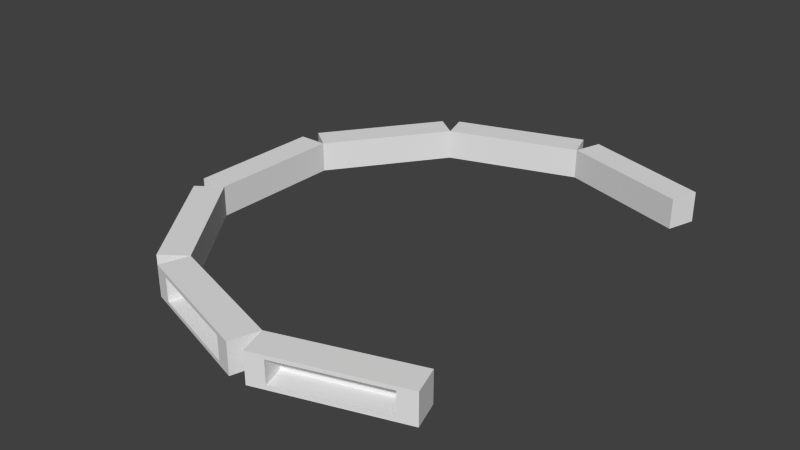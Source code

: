 # Source: teleporterRing.blend  (saved by Blender 2.71.0; exported with 4.5.12 LTS)
import bpy
from mathutils import Matrix  # noqa: F401  (used for matrix-valued properties, if any)

bpy.ops.wm.read_factory_settings(use_empty=True)
scene = bpy.context.scene
scene.name = 'Scene'

# ---- collections
col_collection_1 = bpy.data.collections.new('Collection 1'); scene.collection.children.link(col_collection_1)

# ---- world
world_world = bpy.data.worlds.new('World'); scene.world = world_world
world_world.color = (0.05088, 0.05088, 0.05088)
world_world.use_sun_shadow = False
world_world.sun_shadow_jitter_overblur = 0.0
world_world.cycles.sampling_method = 'MANUAL'
world_world.cycles.sample_map_resolution = 256

# ---- meshes
me_teleporterring = bpy.data.meshes.new('teleporterRing')
me_teleporterring.from_pydata([(0.0, 1.0, 0.1381), (0.5878, 0.809, 0.1381), (-0.9511, 0.309, 0.1381), (-0.5878, 0.809, 0.1381), (-0.5878, -0.809, 0.1381), (-0.9511, -0.309, 0.1381), (0.5878, -0.809, 0.1381), (0.0, -1.0, 0.1381), (0.0, -1.0, 0.0), (0.5878, -0.809, 0.0), (-0.9511, -0.309, 0.0), (-0.5878, -0.809, 0.0), (-0.5878, 0.809, 0.0), (-0.9511, 0.309, 0.0), (0.5878, 0.809, 0.0), (0.0, 1.0, 0.0), (-0.6947, -0.8867, 0.0), (-1.058, -0.3867, 0.0), (-1.058, -0.3867, 0.1381), (-0.6947, -0.8867, 0.1381), (0.6286, -0.9347, 0.0), (0.04083, -1.126, 0.0), (0.04083, -1.126, 0.1381), (0.6286, -0.9347, 0.1381), (-0.04083, -1.126, 0.0), (-0.6286, -0.9347, 0.0), (-0.6286, -0.9347, 0.1381), (-0.04083, -1.126, 0.1381), (0.04083, 1.126, 0.0), (0.6286, 0.9347, 0.0), (0.6286, 0.9347, 0.1381), (0.04083, 1.126, 0.1381), (-1.058, 0.3867, 0.0), (-0.6947, 0.8867, 0.0), (-0.6947, 0.8867, 0.1381), (-1.058, 0.3867, 0.1381), (-1.083, -0.309, 0.0), (-1.083, 0.309, 0.0), (-1.083, 0.309, 0.1381), (-1.083, -0.309, 0.1381), (-0.6286, 0.9347, 0.0), (-0.04083, 1.126, 0.0), (-0.04083, 1.126, 0.1381), (-0.6286, 0.9347, 0.1381), (-0.7396, -0.8248, 0.0171), (-1.013, -0.4486, 0.0171), (-1.013, -0.4486, 0.121), (-0.7396, -0.8248, 0.121), (0.5558, -0.9583, 0.0171), (0.1136, -1.102, 0.0171), (0.1136, -1.102, 0.121), (0.5558, -0.9583, 0.121), (-0.1136, -1.102, 0.0171), (-0.5558, -0.9583, 0.0171), (-0.5558, -0.9583, 0.121), (-0.1136, -1.102, 0.121), (0.1136, 1.102, 0.0171), (0.5558, 0.9583, 0.0171), (0.5558, 0.9583, 0.121), (0.1136, 1.102, 0.121), (-1.013, 0.4486, 0.0171), (-0.7396, 0.8248, 0.0171), (-0.7396, 0.8248, 0.121), (-1.013, 0.4486, 0.121), (-1.083, -0.2325, 0.0171), (-1.083, 0.2325, 0.0171), (-1.083, 0.2325, 0.121), (-1.083, -0.2325, 0.121), (-0.5558, 0.9583, 0.0171), (-0.1136, 1.102, 0.0171), (-0.1136, 1.102, 0.121), (-0.5558, 0.9583, 0.121), (-0.6578, -0.7653, 0.0171), (-0.9311, -0.3891, 0.0171), (-0.9311, -0.3891, 0.121), (-0.6578, -0.7653, 0.121), (0.5246, -0.8621, 0.0171), (0.08233, -1.006, 0.0171), (0.08233, -1.006, 0.121), (0.5246, -0.8621, 0.121), (-0.08233, -1.006, 0.0171), (-0.5246, -0.8621, 0.0171), (-0.5246, -0.8621, 0.121), (-0.08233, -1.006, 0.121), (0.08233, 1.006, 0.0171), (0.5246, 0.8621, 0.0171), (0.5246, 0.8621, 0.121), (0.08233, 1.006, 0.121), (-0.9311, 0.3891, 0.0171), (-0.6578, 0.7653, 0.0171), (-0.6578, 0.7653, 0.121), (-0.9311, 0.3891, 0.121), (-0.982, -0.2325, 0.0171), (-0.982, 0.2325, 0.0171), (-0.982, 0.2325, 0.121), (-0.982, -0.2325, 0.121), (-0.5246, 0.8621, 0.0171), (-0.08233, 1.006, 0.0171), (-0.08233, 1.006, 0.121), (-0.5246, 0.8621, 0.121)], [], [(71, 99, 96, 68), (64, 92, 93, 65), (51, 79, 76, 48), (57, 85, 86, 58), (44, 72, 73, 45), (67, 95, 92, 64), (54, 82, 83, 55), (60, 88, 89, 61), (47, 75, 72, 44), (10, 11, 16, 17), (5, 10, 17, 18), (4, 5, 18, 19), (11, 4, 19, 16), (20, 48, 49, 21), (8, 9, 20, 21), (7, 8, 21, 22), (6, 7, 22, 23), (9, 6, 23, 20), (34, 62, 63, 35), (11, 8, 24, 25), (4, 11, 25, 26), (7, 4, 26, 27), (8, 7, 27, 24), (43, 71, 68, 40), (17, 45, 46, 18), (14, 15, 28, 29), (1, 14, 29, 30), (0, 1, 30, 31), (15, 0, 31, 28), (31, 59, 56, 28), (12, 13, 32, 33), (3, 12, 33, 34), (2, 3, 34, 35), (13, 2, 35, 32), (26, 54, 55, 27), (13, 10, 36, 37), (2, 13, 37, 38), (5, 2, 38, 39), (10, 5, 39, 36), (15, 12, 40, 41), (0, 15, 41, 42), (3, 0, 42, 43), (12, 3, 43, 40), (23, 51, 48, 20), (28, 56, 57, 29), (37, 65, 66, 38), (40, 68, 69, 41), (18, 46, 47, 19), (27, 55, 52, 24), (21, 49, 50, 22), (35, 63, 60, 32), (29, 57, 58, 30), (38, 66, 67, 39), (24, 52, 53, 25), (32, 60, 61, 33), (41, 69, 70, 42), (19, 47, 44, 16), (22, 50, 51, 23), (39, 67, 64, 36), (16, 44, 45, 17), (25, 53, 54, 26), (30, 58, 59, 31), (42, 70, 71, 43), (33, 61, 62, 34), (36, 64, 65, 37), (96, 99, 98, 97), (92, 95, 94, 93), (88, 91, 90, 89), (84, 87, 86, 85), (80, 83, 82, 81), (76, 79, 78, 77), (72, 75, 74, 73), (61, 89, 90, 62), (48, 76, 77, 49), (55, 83, 80, 52), (68, 96, 97, 69), (45, 73, 74, 46), (58, 86, 87, 59), (52, 80, 81, 53), (65, 93, 94, 66), (49, 77, 78, 50), (62, 90, 91, 63), (69, 97, 98, 70), (59, 87, 84, 56), (46, 74, 75, 47), (53, 81, 82, 54), (66, 94, 95, 67), (56, 84, 85, 57), (63, 91, 88, 60), (50, 78, 79, 51), (70, 98, 99, 71), (8, 7, 6, 9), (11, 4, 7, 8), (4, 11, 10, 5), (13, 2, 5, 10), (12, 3, 2, 13), (0, 3, 12, 15), (0, 15, 14, 1)])
me_teleporterring.use_remesh_preserve_volume = False
me_teleporterring.use_remesh_preserve_attributes = False
me_teleporterring.use_mirror_vertex_groups = False
me_teleporterring.update()

# ---- objects
ob_teleporterring = bpy.data.objects.new('teleporterRing', me_teleporterring)

# ---- transforms, parenting, visibility, modifiers, constraints
ob_teleporterring.location = (0.0, 0.0, 0.0)
ob_teleporterring.lineart.crease_threshold = 0.0

# ---- collection membership
col_collection_1.objects.link(ob_teleporterring)

# ---- scene / render settings (as saved in the file)
scene.frame_start = 1; scene.frame_end = 250; scene.frame_set(1)
scene.render.engine = 'BLENDER_EEVEE_NEXT'
scene.render.resolution_percentage = 50
scene.render.dither_intensity = 0.0
scene.cycles.use_denoising = False
scene.cycles.samples = 10
scene.cycles.sampling_pattern = 'TABULATED_SOBOL'
scene.cycles.light_sampling_threshold = 0.0
scene.cycles.use_adaptive_sampling = False
scene.cycles.use_light_tree = False
scene.cycles.blur_glossy = 0.0
scene.cycles.volume_bounces = 1
scene.cycles.pixel_filter_type = 'GAUSSIAN'
scene.cycles.sample_clamp_indirect = 0.0
scene.view_settings.view_transform = 'Standard'
bpy.context.view_layer.update()

# ---- added for rendering (the .blend has no active camera and no usable light): camera, sun
cam_auto = bpy.data.cameras.new('AutoCamera')
cam_auto.lens = 50.0
cam_auto.sensor_width = 36.0
cam_auto.clip_end = 1000.0
ob_auto_camera = bpy.data.objects.new('AutoCamera', cam_auto)
scene.collection.objects.link(ob_auto_camera)
ob_auto_camera.location = (2.39254, -3.14379, 2.16494)
ob_auto_camera.rotation_euler = (1.09748, -7.21219e-08, 0.694738)
scene.camera = ob_auto_camera
light_auto_sun = bpy.data.lights.new('AutoSun', 'SUN')
light_auto_sun.energy = 3.0
light_auto_sun.angle = 0.0523599
ob_auto_sun = bpy.data.objects.new('AutoSun', light_auto_sun)
scene.collection.objects.link(ob_auto_sun)
ob_auto_sun.rotation_euler = (0.872665, 0.174533, 0.523599)
bpy.context.view_layer.update()
